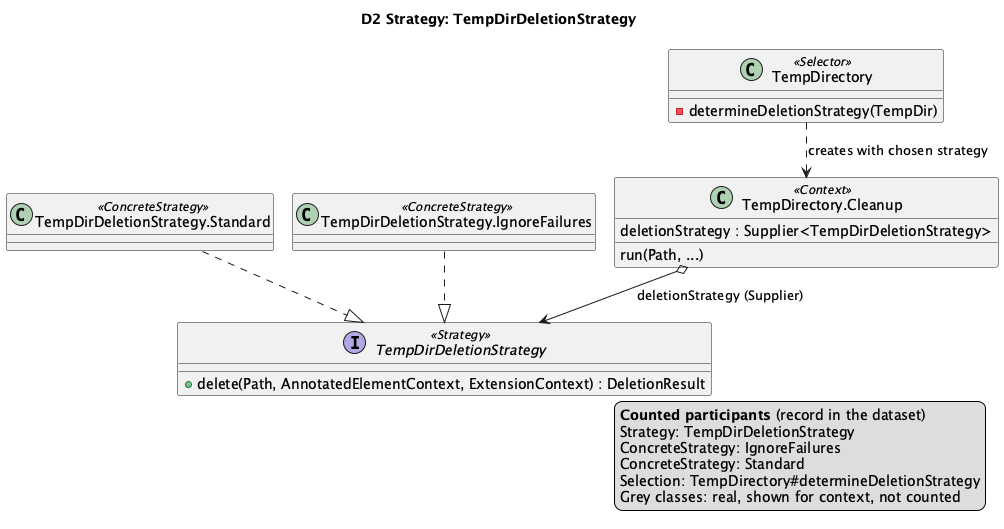

The diagram above was rendered by PlantUML. Its source (embedded in the PNG):
@startuml D2
!pragma layout smetana
title D2 Strategy: TempDirDeletionStrategy

interface TempDirDeletionStrategy <<Strategy>> {
  +delete(Path, AnnotatedElementContext, ExtensionContext) : DeletionResult
}
class "TempDirDeletionStrategy.Standard" as Standard <<ConcreteStrategy>>
class "TempDirDeletionStrategy.IgnoreFailures" as IgnoreFailures <<ConcreteStrategy>>
class "TempDirectory.Cleanup" as Cleanup <<Context>> {
  deletionStrategy : Supplier<TempDirDeletionStrategy>
  run(Path, ...)
}
class TempDirectory <<Selector>> {
  -determineDeletionStrategy(TempDir)
}

Standard ..|> TempDirDeletionStrategy
IgnoreFailures ..|> TempDirDeletionStrategy
Cleanup o--> TempDirDeletionStrategy : deletionStrategy (Supplier)
TempDirectory ..> Cleanup : creates with chosen strategy
' aligned-with-record
legend right
  <b>Counted participants</b> (record in the dataset)
  Strategy: TempDirDeletionStrategy
  ConcreteStrategy: IgnoreFailures
  ConcreteStrategy: Standard
  Selection: TempDirectory#determineDeletionStrategy
  Grey classes: real, shown for context, not counted
endlegend
@enduml